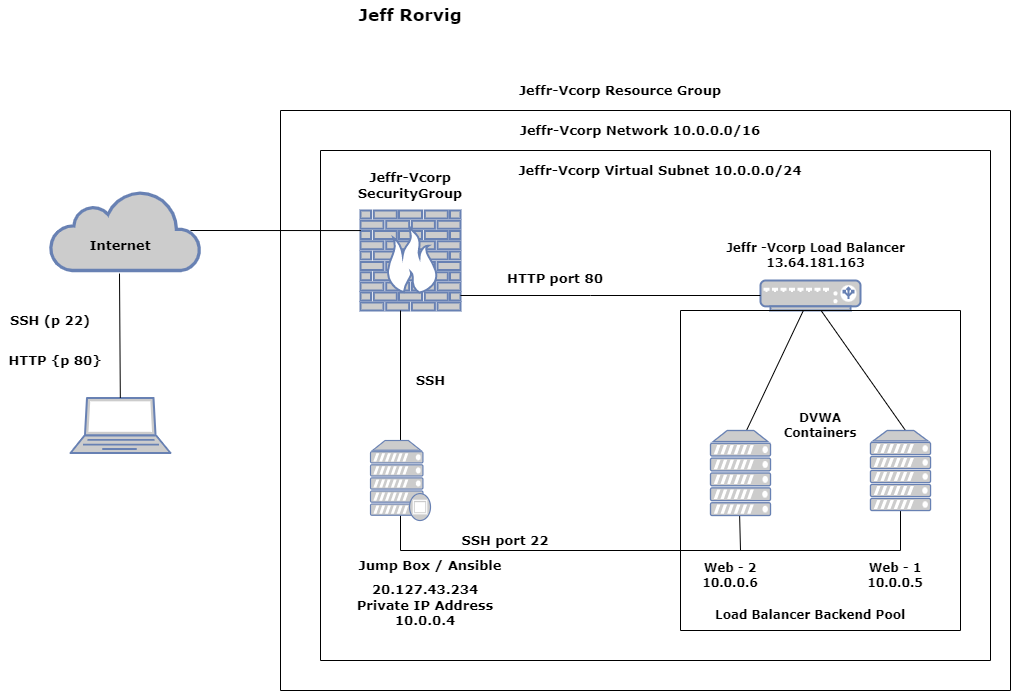

The diagram above was exported from draw.io. Its source (the exported page's mxGraphModel, read from the mxfile embedded in the PNG):
<mxGraphModel dx="1065" dy="746" grid="1" gridSize="10" guides="1" tooltips="1" connect="1" arrows="1" fold="1" page="1" pageScale="1" pageWidth="1100" pageHeight="850" math="0" shadow="0">
  <root>
    <mxCell id="0" />
    <mxCell id="1" parent="0" />
    <mxCell id="jsVn_cJHK65W1K_Eu11o-8" value="" style="fontColor=#0066CC;verticalAlign=top;verticalLabelPosition=bottom;labelPosition=center;align=center;html=1;outlineConnect=0;fillColor=#CCCCCC;strokeColor=#6881B3;gradientColor=none;gradientDirection=north;strokeWidth=2;shape=mxgraph.networks.load_balancer;" vertex="1" parent="1">
      <mxGeometry x="840" y="290" width="100" height="30" as="geometry" />
    </mxCell>
    <mxCell id="jsVn_cJHK65W1K_Eu11o-9" value="&lt;b&gt;&lt;font&gt;Jeffr -Vcorp Load Balancer&lt;br&gt;13.64.181.163&lt;/font&gt;&lt;/b&gt;" style="text;html=1;align=center;verticalAlign=middle;resizable=0;points=[];autosize=1;strokeColor=none;fillColor=none;fontFamily=Verdana;" vertex="1" parent="1">
      <mxGeometry x="800" y="250" width="190" height="30" as="geometry" />
    </mxCell>
    <mxCell id="jsVn_cJHK65W1K_Eu11o-10" value="" style="endArrow=none;html=1;rounded=0;exitX=0.5;exitY=0;exitDx=0;exitDy=0;exitPerimeter=0;" edge="1" parent="1" target="jsVn_cJHK65W1K_Eu11o-8">
      <mxGeometry width="50" height="50" relative="1" as="geometry">
        <mxPoint x="985" y="440" as="sourcePoint" />
        <mxPoint x="540" y="320" as="targetPoint" />
        <Array as="points" />
      </mxGeometry>
    </mxCell>
    <mxCell id="jsVn_cJHK65W1K_Eu11o-11" value="" style="endArrow=none;html=1;rounded=0;exitX=0.5;exitY=0;exitDx=0;exitDy=0;exitPerimeter=0;" edge="1" parent="1" target="jsVn_cJHK65W1K_Eu11o-8">
      <mxGeometry width="50" height="50" relative="1" as="geometry">
        <mxPoint x="826" y="440" as="sourcePoint" />
        <mxPoint x="530" y="330" as="targetPoint" />
      </mxGeometry>
    </mxCell>
    <mxCell id="jsVn_cJHK65W1K_Eu11o-14" value="&lt;h4&gt;&lt;font&gt;Web - 1&lt;br&gt;&lt;/font&gt;&lt;font&gt;10.0.0.5&lt;/font&gt;&lt;/h4&gt;" style="text;html=1;strokeColor=none;fillColor=none;align=center;verticalAlign=middle;whiteSpace=wrap;rounded=0;fontFamily=Verdana;" vertex="1" parent="1">
      <mxGeometry x="930" y="570" width="90" height="30" as="geometry" />
    </mxCell>
    <mxCell id="jsVn_cJHK65W1K_Eu11o-15" value="DVWA&lt;br&gt;Containers" style="text;html=1;strokeColor=none;fillColor=none;align=center;verticalAlign=middle;whiteSpace=wrap;rounded=0;fontFamily=Verdana;fontStyle=1" vertex="1" parent="1">
      <mxGeometry x="870" y="420" width="60" height="30" as="geometry" />
    </mxCell>
    <mxCell id="jsVn_cJHK65W1K_Eu11o-16" value="Web - 2&lt;br&gt;10.0.0.6&lt;br&gt;" style="text;html=1;strokeColor=none;fillColor=none;align=center;verticalAlign=middle;whiteSpace=wrap;rounded=0;fontFamily=Verdana;fontStyle=1" vertex="1" parent="1">
      <mxGeometry x="780" y="570" width="60" height="30" as="geometry" />
    </mxCell>
    <mxCell id="jsVn_cJHK65W1K_Eu11o-18" value="" style="fontColor=#0066CC;verticalAlign=top;verticalLabelPosition=bottom;labelPosition=center;align=center;html=1;outlineConnect=0;fillColor=#CCCCCC;strokeColor=#6881B3;gradientColor=none;gradientDirection=north;strokeWidth=2;shape=mxgraph.networks.firewall;fontFamily=Verdana;" vertex="1" parent="1">
      <mxGeometry x="440" y="220" width="100" height="100" as="geometry" />
    </mxCell>
    <mxCell id="jsVn_cJHK65W1K_Eu11o-19" value="" style="html=1;outlineConnect=0;fillColor=#CCCCCC;strokeColor=#6881B3;gradientColor=none;gradientDirection=north;strokeWidth=2;shape=mxgraph.networks.cloud;fontColor=#ffffff;fontFamily=Verdana;" vertex="1" parent="1">
      <mxGeometry x="130" y="200" width="150" height="80" as="geometry" />
    </mxCell>
    <mxCell id="jsVn_cJHK65W1K_Eu11o-20" value="" style="fontColor=#0066CC;verticalAlign=top;verticalLabelPosition=bottom;labelPosition=center;align=center;html=1;outlineConnect=0;fillColor=#CCCCCC;strokeColor=#6881B3;gradientColor=none;gradientDirection=north;strokeWidth=2;shape=mxgraph.networks.laptop;fontFamily=Verdana;" vertex="1" parent="1">
      <mxGeometry x="150" y="407.5" width="100" height="55" as="geometry" />
    </mxCell>
    <mxCell id="jsVn_cJHK65W1K_Eu11o-25" value="" style="endArrow=none;html=1;rounded=0;fontFamily=Verdana;" edge="1" parent="1" source="jsVn_cJHK65W1K_Eu11o-47">
      <mxGeometry width="50" height="50" relative="1" as="geometry">
        <mxPoint x="475" y="440" as="sourcePoint" />
        <mxPoint x="480" y="320" as="targetPoint" />
      </mxGeometry>
    </mxCell>
    <mxCell id="jsVn_cJHK65W1K_Eu11o-30" value="" style="shape=partialRectangle;whiteSpace=wrap;html=1;bottom=1;right=1;left=1;top=0;fillColor=none;routingCenterX=-0.5;fontFamily=Verdana;" vertex="1" parent="1">
      <mxGeometry x="480" y="520" width="500" height="40" as="geometry" />
    </mxCell>
    <mxCell id="jsVn_cJHK65W1K_Eu11o-31" value="" style="endArrow=none;html=1;rounded=0;fontFamily=Verdana;elbow=vertical;entryX=0.678;entryY=0;entryDx=0;entryDy=0;entryPerimeter=0;" edge="1" parent="1" target="jsVn_cJHK65W1K_Eu11o-30">
      <mxGeometry width="50" height="50" relative="1" as="geometry">
        <mxPoint x="820" y="560" as="sourcePoint" />
        <mxPoint x="790" y="510" as="targetPoint" />
      </mxGeometry>
    </mxCell>
    <mxCell id="jsVn_cJHK65W1K_Eu11o-32" value="Load Balancer Backend Pool" style="text;html=1;strokeColor=none;fillColor=none;align=center;verticalAlign=middle;whiteSpace=wrap;rounded=0;fontFamily=Verdana;fontStyle=1" vertex="1" parent="1">
      <mxGeometry x="790" y="610" width="200" height="30" as="geometry" />
    </mxCell>
    <mxCell id="jsVn_cJHK65W1K_Eu11o-38" value="" style="shape=partialRectangle;whiteSpace=wrap;html=1;bottom=1;right=1;left=1;top=0;fillColor=none;routingCenterX=-0.5;fontFamily=Verdana;" vertex="1" parent="1">
      <mxGeometry x="760" y="320" width="280" height="320" as="geometry" />
    </mxCell>
    <mxCell id="jsVn_cJHK65W1K_Eu11o-42" value="" style="endArrow=none;html=1;rounded=0;fontFamily=Verdana;elbow=vertical;entryX=1;entryY=0;entryDx=0;entryDy=0;exitX=0;exitY=0;exitDx=0;exitDy=0;" edge="1" parent="1" source="jsVn_cJHK65W1K_Eu11o-38" target="jsVn_cJHK65W1K_Eu11o-38">
      <mxGeometry width="50" height="50" relative="1" as="geometry">
        <mxPoint x="720" y="440" as="sourcePoint" />
        <mxPoint x="770" y="390" as="targetPoint" />
      </mxGeometry>
    </mxCell>
    <mxCell id="jsVn_cJHK65W1K_Eu11o-43" value="" style="fontColor=#0066CC;verticalAlign=top;verticalLabelPosition=bottom;labelPosition=center;align=center;html=1;outlineConnect=0;fillColor=#CCCCCC;strokeColor=#6881B3;gradientColor=none;gradientDirection=north;strokeWidth=2;shape=mxgraph.networks.server;fontFamily=Verdana;" vertex="1" parent="1">
      <mxGeometry x="790" y="440" width="60" height="85" as="geometry" />
    </mxCell>
    <mxCell id="jsVn_cJHK65W1K_Eu11o-44" value="" style="fontColor=#0066CC;verticalAlign=top;verticalLabelPosition=bottom;labelPosition=center;align=center;html=1;outlineConnect=0;fillColor=#CCCCCC;strokeColor=#6881B3;gradientColor=none;gradientDirection=north;strokeWidth=2;shape=mxgraph.networks.server;fontFamily=Verdana;" vertex="1" parent="1">
      <mxGeometry x="950" y="440" width="60" height="80" as="geometry" />
    </mxCell>
    <mxCell id="jsVn_cJHK65W1K_Eu11o-46" value="SSH port 22" style="text;html=1;strokeColor=none;fillColor=none;align=center;verticalAlign=middle;whiteSpace=wrap;rounded=0;fontFamily=Verdana;fontStyle=1;fontSize=13;" vertex="1" parent="1">
      <mxGeometry x="540" y="540" width="90" height="20" as="geometry" />
    </mxCell>
    <mxCell id="jsVn_cJHK65W1K_Eu11o-47" value="" style="fontColor=#0066CC;verticalAlign=top;verticalLabelPosition=bottom;labelPosition=center;align=center;html=1;outlineConnect=0;fillColor=#CCCCCC;strokeColor=#6881B3;gradientColor=none;gradientDirection=north;strokeWidth=2;shape=mxgraph.networks.proxy_server;fontFamily=Verdana;fontSize=13;" vertex="1" parent="1">
      <mxGeometry x="450" y="450" width="60" height="80" as="geometry" />
    </mxCell>
    <mxCell id="jsVn_cJHK65W1K_Eu11o-49" value="Jump Box /&amp;nbsp;Ansible" style="text;html=1;strokeColor=none;fillColor=none;align=center;verticalAlign=middle;whiteSpace=wrap;rounded=0;fontFamily=Verdana;fontSize=13;fontStyle=1" vertex="1" parent="1">
      <mxGeometry x="430" y="560" width="160" height="30" as="geometry" />
    </mxCell>
    <mxCell id="jsVn_cJHK65W1K_Eu11o-53" value="20.127.43.234&lt;br&gt;Private IP Address&lt;br&gt;10.0.0.4" style="text;html=1;strokeColor=none;fillColor=none;align=center;verticalAlign=middle;whiteSpace=wrap;rounded=0;fontFamily=Verdana;fontSize=13;fontStyle=1" vertex="1" parent="1">
      <mxGeometry x="430" y="590" width="150" height="50" as="geometry" />
    </mxCell>
    <mxCell id="jsVn_cJHK65W1K_Eu11o-54" value="" style="endArrow=none;html=1;rounded=0;fontFamily=Verdana;fontSize=13;elbow=vertical;entryX=0;entryY=0.5;entryDx=0;entryDy=0;entryPerimeter=0;startArrow=none;" edge="1" parent="1" target="jsVn_cJHK65W1K_Eu11o-8">
      <mxGeometry width="50" height="50" relative="1" as="geometry">
        <mxPoint x="670" y="305" as="sourcePoint" />
        <mxPoint x="760" y="310" as="targetPoint" />
      </mxGeometry>
    </mxCell>
    <mxCell id="jsVn_cJHK65W1K_Eu11o-56" value="" style="endArrow=none;html=1;rounded=0;fontFamily=Verdana;fontSize=13;elbow=vertical;" edge="1" parent="1">
      <mxGeometry width="50" height="50" relative="1" as="geometry">
        <mxPoint x="540" y="305" as="sourcePoint" />
        <mxPoint x="670" y="305" as="targetPoint" />
      </mxGeometry>
    </mxCell>
    <mxCell id="jsVn_cJHK65W1K_Eu11o-57" value="HTTP port 80" style="text;html=1;strokeColor=none;fillColor=none;align=center;verticalAlign=middle;whiteSpace=wrap;rounded=0;fontFamily=Verdana;fontSize=13;fontStyle=1" vertex="1" parent="1">
      <mxGeometry x="550" y="280" width="170" height="15" as="geometry" />
    </mxCell>
    <mxCell id="jsVn_cJHK65W1K_Eu11o-58" value="Jeffr-Vcorp SecurityGroup" style="text;html=1;strokeColor=none;fillColor=none;align=center;verticalAlign=middle;whiteSpace=wrap;rounded=0;fontFamily=Verdana;fontSize=13;fontStyle=1" vertex="1" parent="1">
      <mxGeometry x="425" y="180" width="130" height="30" as="geometry" />
    </mxCell>
    <mxCell id="jsVn_cJHK65W1K_Eu11o-59" value="SSH" style="text;html=1;strokeColor=none;fillColor=none;align=center;verticalAlign=middle;whiteSpace=wrap;rounded=0;fontFamily=Verdana;fontSize=13;fontStyle=1" vertex="1" parent="1">
      <mxGeometry x="492.5" y="380" width="35" height="20" as="geometry" />
    </mxCell>
    <mxCell id="jsVn_cJHK65W1K_Eu11o-60" value="" style="shape=partialRectangle;whiteSpace=wrap;html=1;bottom=1;right=1;left=1;top=0;fillColor=none;routingCenterX=-0.5;fontFamily=Verdana;fontSize=13;" vertex="1" parent="1">
      <mxGeometry x="400" y="160" width="670" height="510" as="geometry" />
    </mxCell>
    <mxCell id="jsVn_cJHK65W1K_Eu11o-61" value="" style="endArrow=none;html=1;rounded=0;fontFamily=Verdana;fontSize=13;elbow=vertical;entryX=1;entryY=0;entryDx=0;entryDy=0;exitX=0;exitY=0;exitDx=0;exitDy=0;" edge="1" parent="1" source="jsVn_cJHK65W1K_Eu11o-60" target="jsVn_cJHK65W1K_Eu11o-60">
      <mxGeometry width="50" height="50" relative="1" as="geometry">
        <mxPoint x="680" y="340" as="sourcePoint" />
        <mxPoint x="730" y="290" as="targetPoint" />
      </mxGeometry>
    </mxCell>
    <mxCell id="jsVn_cJHK65W1K_Eu11o-62" value="Jeffr-Vcorp Virtual Subnet 10.0.0.0/24" style="text;html=1;strokeColor=none;fillColor=none;align=center;verticalAlign=middle;whiteSpace=wrap;rounded=0;fontFamily=Verdana;fontSize=13;fontStyle=1" vertex="1" parent="1">
      <mxGeometry x="590" y="170" width="300" height="20" as="geometry" />
    </mxCell>
    <mxCell id="jsVn_cJHK65W1K_Eu11o-63" value="" style="shape=partialRectangle;whiteSpace=wrap;html=1;bottom=1;right=1;left=1;top=0;fillColor=none;routingCenterX=-0.5;fontFamily=Verdana;fontSize=13;" vertex="1" parent="1">
      <mxGeometry x="360" y="120" width="730" height="580" as="geometry" />
    </mxCell>
    <mxCell id="jsVn_cJHK65W1K_Eu11o-64" value="" style="endArrow=none;html=1;rounded=0;fontFamily=Verdana;fontSize=13;elbow=vertical;entryX=1;entryY=0;entryDx=0;entryDy=0;exitX=0;exitY=0;exitDx=0;exitDy=0;" edge="1" parent="1" source="jsVn_cJHK65W1K_Eu11o-63" target="jsVn_cJHK65W1K_Eu11o-63">
      <mxGeometry width="50" height="50" relative="1" as="geometry">
        <mxPoint x="680" y="410" as="sourcePoint" />
        <mxPoint x="730" y="360" as="targetPoint" />
      </mxGeometry>
    </mxCell>
    <mxCell id="jsVn_cJHK65W1K_Eu11o-65" value="Jeffr-Vcorp Resource Group" style="text;html=1;strokeColor=none;fillColor=none;align=center;verticalAlign=middle;whiteSpace=wrap;rounded=0;fontFamily=Verdana;fontSize=13;fontStyle=1" vertex="1" parent="1">
      <mxGeometry x="560" y="90" width="280" height="20" as="geometry" />
    </mxCell>
    <mxCell id="jsVn_cJHK65W1K_Eu11o-66" value="Jeffr-Vcorp Network 10.0.0.0/16" style="text;html=1;strokeColor=none;fillColor=none;align=center;verticalAlign=middle;whiteSpace=wrap;rounded=0;fontFamily=Verdana;fontSize=13;fontStyle=1" vertex="1" parent="1">
      <mxGeometry x="560" y="130" width="320" height="20" as="geometry" />
    </mxCell>
    <mxCell id="jsVn_cJHK65W1K_Eu11o-67" value="Internet" style="text;html=1;strokeColor=none;fillColor=none;align=center;verticalAlign=middle;whiteSpace=wrap;rounded=0;fontFamily=Verdana;fontSize=13;fontStyle=1" vertex="1" parent="1">
      <mxGeometry x="150" y="240" width="100" height="30" as="geometry" />
    </mxCell>
    <mxCell id="jsVn_cJHK65W1K_Eu11o-72" value="" style="endArrow=none;html=1;rounded=0;fontFamily=Verdana;fontSize=13;elbow=vertical;entryX=0.11;entryY=0.207;entryDx=0;entryDy=0;entryPerimeter=0;fontStyle=1" edge="1" parent="1" target="jsVn_cJHK65W1K_Eu11o-63">
      <mxGeometry width="50" height="50" relative="1" as="geometry">
        <mxPoint x="270" y="240" as="sourcePoint" />
        <mxPoint x="320" y="190" as="targetPoint" />
      </mxGeometry>
    </mxCell>
    <mxCell id="jsVn_cJHK65W1K_Eu11o-73" value="" style="endArrow=none;html=1;rounded=0;fontFamily=Verdana;fontSize=13;elbow=vertical;entryX=0.46;entryY=1.038;entryDx=0;entryDy=0;entryPerimeter=0;fontStyle=1" edge="1" parent="1" source="jsVn_cJHK65W1K_Eu11o-20" target="jsVn_cJHK65W1K_Eu11o-19">
      <mxGeometry width="50" height="50" relative="1" as="geometry">
        <mxPoint x="50" y="370" as="sourcePoint" />
        <mxPoint x="100" y="320" as="targetPoint" />
      </mxGeometry>
    </mxCell>
    <mxCell id="jsVn_cJHK65W1K_Eu11o-75" value="SSH (p 22)" style="text;html=1;strokeColor=none;fillColor=none;align=center;verticalAlign=middle;whiteSpace=wrap;rounded=0;fontFamily=Verdana;fontSize=13;fontStyle=1" vertex="1" parent="1">
      <mxGeometry x="80" y="320" width="100" height="20" as="geometry" />
    </mxCell>
    <mxCell id="jsVn_cJHK65W1K_Eu11o-76" value="HTTP {p 80}" style="text;html=1;strokeColor=none;fillColor=none;align=center;verticalAlign=middle;whiteSpace=wrap;rounded=0;fontFamily=Verdana;fontSize=13;fontStyle=1" vertex="1" parent="1">
      <mxGeometry x="80" y="360" width="110" height="20" as="geometry" />
    </mxCell>
    <mxCell id="jsVn_cJHK65W1K_Eu11o-77" value="Jeff Rorvig" style="text;html=1;strokeColor=none;fillColor=none;align=center;verticalAlign=middle;whiteSpace=wrap;rounded=0;fontFamily=Verdana;fontSize=17;fontStyle=1" vertex="1" parent="1">
      <mxGeometry x="370" y="10" width="240" height="30" as="geometry" />
    </mxCell>
  </root>
</mxGraphModel>